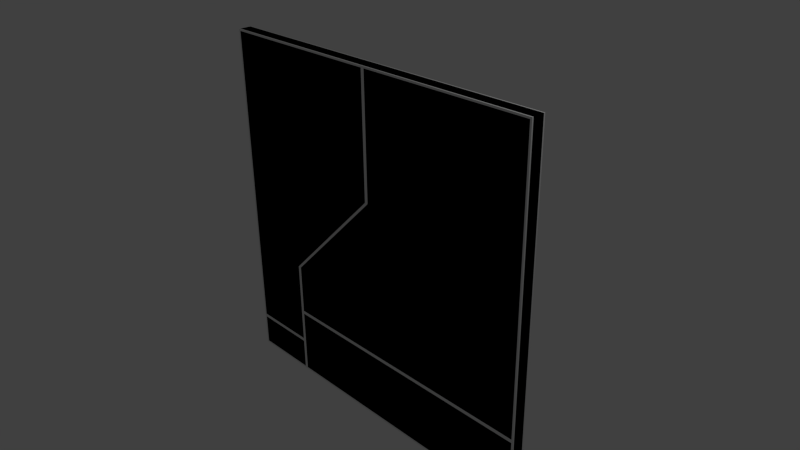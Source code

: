 # Source: w_D_5x5_L_ZO_3.blend  (saved by Blender 2.69.0; exported with 4.5.12 LTS)
import bpy
from mathutils import Matrix  # noqa: F401  (used for matrix-valued properties, if any)

bpy.ops.wm.read_factory_settings(use_empty=True)
scene = bpy.context.scene
scene.name = 'Scene'

# ---- collections
col_collection_1 = bpy.data.collections.new('Collection 1'); scene.collection.children.link(col_collection_1)

# ---- materials (node trees are filled in below, after node groups)
mat_material = bpy.data.materials.new('Material')
mat_material.alpha_threshold = 0.0
mat_material.use_transparent_shadow = False
mat_material.roughness = 0.5
mat_material.line_color = (0.0, 0.0, 0.0, 1.0)
mat_material_001 = bpy.data.materials.new('Material.001')
mat_material_001.alpha_threshold = 0.0
mat_material_001.use_transparent_shadow = False
mat_material_001.roughness = 0.5
mat_material_001.line_color = (0.0, 0.0, 0.0, 1.0)

# ---- material node trees

# ---- world
world_world = bpy.data.worlds.new('World'); scene.world = world_world
world_world.color = (0.05088, 0.05088, 0.05088)
world_world.use_sun_shadow = False
world_world.sun_shadow_jitter_overblur = 0.0
world_world.cycles.sampling_method = 'MANUAL'
world_world.cycles.sample_map_resolution = 256

# ---- cameras
cam_camera = bpy.data.cameras.new('Camera')
cam_camera.clip_end = 100.0
cam_camera.lens = 35.0
cam_camera.sensor_width = 32.0
cam_camera.sensor_height = 18.0
cam_camera.ortho_scale = 7.314
cam_camera.dof.focus_distance = 0.0
cam_camera.dof.aperture_fstop = 128.0

# ---- lights
light_lamp = bpy.data.lights.new('Lamp', 'POINT')
light_lamp.transmission_factor = 0.0
light_lamp.cutoff_distance = 30.0
light_lamp.energy = 100.0
light_lamp.shadow_buffer_clip_start = 1.001
light_lamp.shadow_soft_size = 0.1
light_lamp.shadow_maximum_resolution = 0.006
light_lamp.use_absolute_resolution = True
light_lamp.cycles.use_multiple_importance_sampling = False

# ---- meshes
me_cube = bpy.data.meshes.new('Cube')
me_cube.from_pydata([(2.5, 0.08, -2.5), (2.5, 0.08, 2.5), (-1.475, 0.1, -2.475), (0.025, 0.1, 2.475), (2.475, 0.1, 2.475), (2.475, 0.1, -2.475), (2.5, 0.08, -0.75), (2.5, 0.08, 0.75), (-1.525, 0.1, -2.475), (-2.475, 0.1, -2.475), (0.025, 0.1, 0.75), (-1.475, 0.1, -0.75), (-2.5, 0.08, 0.75), (2.475, 0.1, -0.75), (2.475, 0.1, 0.75), (-2.475, 0.1, 2.475), (-1.5, 0.08, -2.5), (-2.5, 0.08, -0.75), (-2.5, 0.08, -2.5), (-2.5, 0.08, 2.5), (-0.025, 0.1, 2.475), (-1.192e-06, 0.08, 2.5), (-1.525, 0.1, -0.75), (-0.025, 0.1, 0.75), (-2.475, 0.1, 0.75), (-2.475, 0.1, -0.75), (-1.5, 0.08, -0.75), (-1.192e-06, 0.08, 0.75), (-2.5, 0.08, -1.5), (-1.525, 0.1, -1.5), (2.5, 0.08, -1.5), (-1.475, 0.1, -1.475), (2.475, 0.1, -1.525), (-2.475, 0.1, -1.5), (-1.5, 0.08, -1.5), (-1.475, 0.1, -1.525), (2.475, 0.1, -1.475), (-2.5, 0.08, -2.0), (-1.475, 0.1, -2.0), (-2.475, 0.1, -2.025), (-1.525, 0.1, -2.025), (2.5, 0.08, -2.0), (2.475, 0.1, -2.0), (-1.5, 0.08, -2.0), (-2.475, 0.1, -1.975), (-1.525, 0.1, -1.975), (2.5, -0.08, -2.5), (2.5, -0.08, 2.5), (-1.475, -0.1, -2.475), (0.025, -0.1, 2.475), (2.475, -0.1, 2.475), (2.475, -0.1, -2.475), (2.5, -0.08, -0.75), (2.5, -0.08, 0.75), (-1.525, -0.1, -2.475), (-2.475, -0.1, -2.475), (0.025, -0.1, 0.75), (-1.475, -0.1, -0.75), (-2.5, -0.08, 0.75), (2.475, -0.1, -0.75), (2.475, -0.1, 0.75), (-2.475, -0.1, 2.475), (-1.5, -0.08, -2.5), (-2.5, -0.08, -0.75), (-2.5, -0.08, -2.5), (-2.5, -0.08, 2.5), (-0.025, -0.1, 2.475), (-1.192e-06, -0.08, 2.5), (-1.525, -0.1, -0.75), (-0.025, -0.1, 0.75), (-2.475, -0.1, 0.75), (-2.475, -0.1, -0.75), (-1.5, -0.08, -0.75), (-1.192e-06, -0.08, 0.75), (-2.5, -0.08, -1.5), (-1.525, -0.1, -1.5), (2.5, -0.08, -1.5), (-1.475, -0.1, -1.475), (2.475, -0.1, -1.525), (-2.475, -0.1, -1.5), (-1.5, -0.08, -1.5), (-1.475, -0.1, -1.525), (2.475, -0.1, -1.475), (-2.5, -0.08, -2.0), (-1.475, -0.1, -2.0), (-2.475, -0.1, -2.025), (-1.525, -0.1, -2.025), (2.5, -0.08, -2.0), (2.475, -0.1, -2.0), (-1.5, -0.08, -2.0), (-2.475, -0.1, -1.975), (-1.525, -0.1, -1.975)], [], [(28, 17, 25, 33), (74, 28, 37, 83), (1, 7, 14, 4), (52, 6, 7, 53), (19, 21, 20, 15), (10, 3, 4, 14), (43, 16, 8, 40), (58, 12, 17, 63), (46, 0, 41, 87), (76, 30, 6, 52), (16, 18, 9, 8), (21, 27, 23, 20), (27, 26, 22, 23), (11, 10, 14, 13), (63, 17, 28, 74), (41, 0, 5, 42), (12, 19, 15, 24), (40, 8, 9, 39), (7, 6, 13, 14), (23, 22, 25, 24), (31, 11, 13, 36), (17, 12, 24, 25), (20, 23, 24, 15), (21, 1, 4, 3), (0, 16, 2, 5), (65, 67, 21, 19), (46, 62, 16, 0), (27, 21, 3, 10), (34, 26, 11, 31), (26, 27, 10, 11), (47, 1, 21, 67), (43, 34, 35, 38), (38, 35, 32, 42), (22, 29, 33, 25), (53, 7, 1, 47), (6, 30, 36, 13), (26, 34, 29, 22), (65, 19, 12, 58), (37, 28, 33, 44), (32, 35, 34, 30), (31, 36, 30, 34), (18, 37, 39, 9), (87, 41, 30, 76), (2, 38, 42, 5), (16, 43, 38, 2), (29, 45, 44, 33), (83, 37, 18, 64), (30, 41, 42, 32), (34, 43, 45, 29), (40, 39, 37, 43), (44, 45, 43, 37), (74, 79, 71, 63), (47, 50, 60, 53), (65, 61, 66, 67), (56, 60, 50, 49), (89, 86, 54, 62), (62, 54, 55, 64), (67, 66, 69, 73), (73, 69, 68, 72), (57, 59, 60, 56), (87, 88, 51, 46), (58, 70, 61, 65), (86, 85, 55, 54), (53, 60, 59, 52), (69, 70, 71, 68), (77, 82, 59, 57), (63, 71, 70, 58), (66, 61, 70, 69), (67, 49, 50, 47), (46, 51, 48, 62), (73, 56, 49, 67), (80, 77, 57, 72), (72, 57, 56, 73), (89, 84, 81, 80), (84, 88, 78, 81), (68, 71, 79, 75), (52, 59, 82, 76), (72, 68, 75, 80), (83, 90, 79, 74), (78, 76, 80, 81), (77, 80, 76, 82), (64, 55, 85, 83), (48, 51, 88, 84), (62, 48, 84, 89), (75, 79, 90, 91), (76, 78, 88, 87), (80, 75, 91, 89), (86, 89, 83, 85), (90, 83, 89, 91), (64, 18, 16, 62)])
_uv = me_cube.uv_layers.new(name='UVMap')
_uv.uv.foreach_set('vector', [0.896, 0.4934, 0.823, 0.4934, 0.8133, 0.48, 0.879, 0.48, 0.593, 0.896, 0.6086, 0.896, 0.6086, 0.9447, 0.593, 0.9447, 0.5066, 0.00661, 0.677, 0.006609, 0.6794, 0.03386, 0.5283, 0.03386, 0.5354, 0.677, 0.551, 0.677, 0.551, 0.823, 0.5354, 0.823, 0.5066, 0.4934, 0.5066, 0.25, 0.5307, 0.2868, 0.5307, 0.48, 0.6794, 0.2271, 0.5283, 0.2271, 0.5283, 0.03386, 0.6794, 0.03386, 0.9447, 0.396, 0.9934, 0.396, 0.9866, 0.4077, 0.9515, 0.4077, 0.593, 0.677, 0.6086, 0.677, 0.6086, 0.823, 0.593, 0.823, 0.5354, 0.5066, 0.551, 0.5066, 0.551, 0.5553, 0.5354, 0.5553, 0.5354, 0.604, 0.551, 0.604, 0.551, 0.677, 0.5354, 0.677, 0.9934, 0.396, 0.9934, 0.4934, 0.9866, 0.4817, 0.9866, 0.4077, 0.5066, 0.25, 0.677, 0.25, 0.6819, 0.2868, 0.5307, 0.2868, 0.677, 0.25, 0.823, 0.396, 0.8133, 0.4051, 0.6819, 0.2868, 0.8108, 0.3453, 0.6794, 0.2271, 0.6794, 0.03386, 0.8108, 0.03386, 0.593, 0.823, 0.6086, 0.823, 0.6086, 0.896, 0.593, 0.896, 0.9447, 0.006609, 0.9934, 0.006609, 0.9822, 0.02827, 0.9447, 0.02827, 0.677, 0.4934, 0.5066, 0.4934, 0.5307, 0.48, 0.6819, 0.48, 0.9515, 0.4077, 0.9866, 0.4077, 0.9866, 0.4817, 0.9515, 0.4817, 0.677, 0.006609, 0.823, 0.006609, 0.8108, 0.03386, 0.6794, 0.03386, 0.6819, 0.2868, 0.8133, 0.4051, 0.8133, 0.48, 0.6819, 0.48, 0.8744, 0.3453, 0.8108, 0.3453, 0.8108, 0.03386, 0.8744, 0.03386, 0.823, 0.4934, 0.677, 0.4934, 0.6819, 0.48, 0.8133, 0.48, 0.5307, 0.2868, 0.6819, 0.2868, 0.6819, 0.48, 0.5307, 0.48, 0.5066, 0.25, 0.5066, 0.00661, 0.5283, 0.03386, 0.5283, 0.2271, 0.9934, 0.006609, 0.9934, 0.396, 0.9822, 0.3744, 0.9822, 0.02827, 0.5642, 0.9934, 0.5642, 0.75, 0.5798, 0.75, 0.5798, 0.9934, 0.5222, 0.5066, 0.5222, 0.896, 0.5066, 0.896, 0.5066, 0.5066, 0.677, 0.25, 0.5066, 0.25, 0.5283, 0.2271, 0.6794, 0.2271, 0.896, 0.396, 0.823, 0.396, 0.8108, 0.3453, 0.8744, 0.3453, 0.823, 0.396, 0.677, 0.25, 0.6794, 0.2271, 0.8108, 0.3453, 0.5642, 0.5066, 0.5798, 0.5066, 0.5798, 0.75, 0.5642, 0.75, 0.9447, 0.396, 0.896, 0.396, 0.9073, 0.3744, 0.9447, 0.3744, 0.9447, 0.3744, 0.9073, 0.3744, 0.9073, 0.02827, 0.9447, 0.02827, 0.8133, 0.4051, 0.879, 0.4051, 0.879, 0.48, 0.8133, 0.48, 0.5354, 0.823, 0.551, 0.823, 0.551, 0.9934, 0.5354, 0.9934, 0.823, 0.006609, 0.896, 0.006609, 0.8744, 0.03386, 0.8108, 0.03386, 0.823, 0.396, 0.896, 0.396, 0.879, 0.4051, 0.8133, 0.4051, 0.593, 0.5066, 0.6086, 0.5066, 0.6086, 0.677, 0.593, 0.677, 0.9447, 0.4934, 0.896, 0.4934, 0.879, 0.48, 0.9206, 0.48, 0.9073, 0.02827, 0.9073, 0.3744, 0.896, 0.396, 0.896, 0.006609, 0.8744, 0.3453, 0.8744, 0.03386, 0.896, 0.006609, 0.896, 0.396, 0.9934, 0.4934, 0.9447, 0.4934, 0.9515, 0.4817, 0.9866, 0.4817, 0.5354, 0.5553, 0.551, 0.5553, 0.551, 0.604, 0.5354, 0.604, 0.9822, 0.3744, 0.9447, 0.3744, 0.9447, 0.02827, 0.9822, 0.02827, 0.9934, 0.396, 0.9447, 0.396, 0.9447, 0.3744, 0.9822, 0.3744, 0.879, 0.4051, 0.9206, 0.4051, 0.9206, 0.48, 0.879, 0.48, 0.593, 0.9447, 0.6086, 0.9447, 0.6086, 0.9934, 0.593, 0.9934, 0.896, 0.006609, 0.9447, 0.006609, 0.9447, 0.02827, 0.9073, 0.02827, 0.896, 0.396, 0.9447, 0.396, 0.9206, 0.4051, 0.879, 0.4051, 0.9515, 0.4077, 0.9515, 0.4817, 0.9447, 0.4934, 0.9447, 0.396, 0.9206, 0.48, 0.9206, 0.4051, 0.9447, 0.396, 0.9447, 0.4934, 0.104, 0.4934, 0.121, 0.48, 0.1867, 0.48, 0.177, 0.4934, 0.4934, 0.006609, 0.4717, 0.03386, 0.3206, 0.03386, 0.323, 0.00661, 0.4934, 0.4934, 0.4693, 0.48, 0.4693, 0.2868, 0.4934, 0.25, 0.3206, 0.2271, 0.3206, 0.03386, 0.4717, 0.03386, 0.4717, 0.2271, 0.05529, 0.396, 0.04847, 0.4077, 0.01342, 0.4077, 0.006609, 0.396, 0.006609, 0.396, 0.01342, 0.4077, 0.01342, 0.4817, 0.006609, 0.4934, 0.4934, 0.25, 0.4693, 0.2868, 0.3181, 0.2868, 0.323, 0.25, 0.323, 0.25, 0.3181, 0.2868, 0.1867, 0.4051, 0.177, 0.396, 0.1892, 0.3453, 0.1892, 0.03386, 0.3206, 0.03386, 0.3206, 0.2271, 0.05529, 0.00661, 0.05529, 0.02827, 0.01783, 0.02827, 0.006609, 0.00661, 0.323, 0.4934, 0.3181, 0.48, 0.4693, 0.48, 0.4934, 0.4934, 0.04847, 0.4077, 0.04847, 0.4817, 0.01342, 0.4817, 0.01342, 0.4077, 0.323, 0.00661, 0.3206, 0.03386, 0.1892, 0.03386, 0.177, 0.00661, 0.3181, 0.2868, 0.3181, 0.48, 0.1867, 0.48, 0.1867, 0.4051, 0.1256, 0.3453, 0.1256, 0.03386, 0.1892, 0.03386, 0.1892, 0.3453, 0.177, 0.4934, 0.1867, 0.48, 0.3181, 0.48, 0.323, 0.4934, 0.4693, 0.2868, 0.4693, 0.48, 0.3181, 0.48, 0.3181, 0.2868, 0.4934, 0.25, 0.4717, 0.2271, 0.4717, 0.03386, 0.4934, 0.006609, 0.006609, 0.00661, 0.01783, 0.02827, 0.01783, 0.3744, 0.006609, 0.396, 0.323, 0.25, 0.3206, 0.2271, 0.4717, 0.2271, 0.4934, 0.25, 0.104, 0.396, 0.1256, 0.3453, 0.1892, 0.3453, 0.177, 0.396, 0.177, 0.396, 0.1892, 0.3453, 0.3206, 0.2271, 0.323, 0.25, 0.05529, 0.396, 0.05529, 0.3744, 0.09275, 0.3744, 0.104, 0.396, 0.05529, 0.3744, 0.05529, 0.02827, 0.09275, 0.02827, 0.09275, 0.3744, 0.1867, 0.4051, 0.1867, 0.48, 0.121, 0.48, 0.121, 0.4051, 0.177, 0.00661, 0.1892, 0.03386, 0.1256, 0.03386, 0.104, 0.00661, 0.177, 0.396, 0.1867, 0.4051, 0.121, 0.4051, 0.104, 0.396, 0.05529, 0.4934, 0.07938, 0.48, 0.121, 0.48, 0.104, 0.4934, 0.09275, 0.02827, 0.104, 0.00661, 0.104, 0.396, 0.09275, 0.3744, 0.1256, 0.3453, 0.104, 0.396, 0.104, 0.00661, 0.1256, 0.03386, 0.006609, 0.4934, 0.01342, 0.4817, 0.04847, 0.4817, 0.05529, 0.4934, 0.01783, 0.3744, 0.01783, 0.02827, 0.05529, 0.02827, 0.05529, 0.3744, 0.006609, 0.396, 0.01783, 0.3744, 0.05529, 0.3744, 0.05529, 0.396, 0.121, 0.4051, 0.121, 0.48, 0.07938, 0.48, 0.07938, 0.4051, 0.104, 0.00661, 0.09275, 0.02827, 0.05529, 0.02827, 0.05529, 0.00661, 0.104, 0.396, 0.121, 0.4051, 0.07938, 0.4051, 0.05529, 0.396, 0.04847, 0.4077, 0.05529, 0.396, 0.05529, 0.4934, 0.04847, 0.4817, 0.07938, 0.48, 0.05529, 0.4934, 0.05529, 0.396, 0.07938, 0.4051, 0.5222, 0.9934, 0.5066, 0.9934, 0.5066, 0.896, 0.5222, 0.896])
_uv.active_render = True
_uv = me_cube.uv_layers.new(name='UV coord')
_uv.uv.foreach_set('vector', [0.896, 0.4934, 0.823, 0.4934, 0.8133, 0.48, 0.879, 0.48, 0.593, 0.896, 0.6086, 0.896, 0.6086, 0.9447, 0.593, 0.9447, 0.5066, 0.00661, 0.677, 0.006609, 0.6794, 0.03386, 0.5283, 0.03386, 0.5354, 0.677, 0.551, 0.677, 0.551, 0.823, 0.5354, 0.823, 0.5066, 0.4934, 0.5066, 0.25, 0.5307, 0.2868, 0.5307, 0.48, 0.6794, 0.2271, 0.5283, 0.2271, 0.5283, 0.03386, 0.6794, 0.03386, 0.9447, 0.396, 0.9934, 0.396, 0.9866, 0.4077, 0.9515, 0.4077, 0.593, 0.677, 0.6086, 0.677, 0.6086, 0.823, 0.593, 0.823, 0.5354, 0.5066, 0.551, 0.5066, 0.551, 0.5553, 0.5354, 0.5553, 0.5354, 0.604, 0.551, 0.604, 0.551, 0.677, 0.5354, 0.677, 0.9934, 0.396, 0.9934, 0.4934, 0.9866, 0.4817, 0.9866, 0.4077, 0.5066, 0.25, 0.677, 0.25, 0.6819, 0.2868, 0.5307, 0.2868, 0.677, 0.25, 0.823, 0.396, 0.8133, 0.4051, 0.6819, 0.2868, 0.8108, 0.3453, 0.6794, 0.2271, 0.6794, 0.03386, 0.8108, 0.03386, 0.593, 0.823, 0.6086, 0.823, 0.6086, 0.896, 0.593, 0.896, 0.9447, 0.006609, 0.9934, 0.006609, 0.9822, 0.02827, 0.9447, 0.02827, 0.677, 0.4934, 0.5066, 0.4934, 0.5307, 0.48, 0.6819, 0.48, 0.9515, 0.4077, 0.9866, 0.4077, 0.9866, 0.4817, 0.9515, 0.4817, 0.677, 0.006609, 0.823, 0.006609, 0.8108, 0.03386, 0.6794, 0.03386, 0.6819, 0.2868, 0.8133, 0.4051, 0.8133, 0.48, 0.6819, 0.48, 0.8744, 0.3453, 0.8108, 0.3453, 0.8108, 0.03386, 0.8744, 0.03386, 0.823, 0.4934, 0.677, 0.4934, 0.6819, 0.48, 0.8133, 0.48, 0.5307, 0.2868, 0.6819, 0.2868, 0.6819, 0.48, 0.5307, 0.48, 0.5066, 0.25, 0.5066, 0.00661, 0.5283, 0.03386, 0.5283, 0.2271, 0.9934, 0.006609, 0.9934, 0.396, 0.9822, 0.3744, 0.9822, 0.02827, 0.5642, 0.9934, 0.5642, 0.75, 0.5798, 0.75, 0.5798, 0.9934, 0.5222, 0.5066, 0.5222, 0.896, 0.5066, 0.896, 0.5066, 0.5066, 0.677, 0.25, 0.5066, 0.25, 0.5283, 0.2271, 0.6794, 0.2271, 0.896, 0.396, 0.823, 0.396, 0.8108, 0.3453, 0.8744, 0.3453, 0.823, 0.396, 0.677, 0.25, 0.6794, 0.2271, 0.8108, 0.3453, 0.5642, 0.5066, 0.5798, 0.5066, 0.5798, 0.75, 0.5642, 0.75, 0.9447, 0.396, 0.896, 0.396, 0.9073, 0.3744, 0.9447, 0.3744, 0.9447, 0.3744, 0.9073, 0.3744, 0.9073, 0.02827, 0.9447, 0.02827, 0.8133, 0.4051, 0.879, 0.4051, 0.879, 0.48, 0.8133, 0.48, 0.5354, 0.823, 0.551, 0.823, 0.551, 0.9934, 0.5354, 0.9934, 0.823, 0.006609, 0.896, 0.006609, 0.8744, 0.03386, 0.8108, 0.03386, 0.823, 0.396, 0.896, 0.396, 0.879, 0.4051, 0.8133, 0.4051, 0.593, 0.5066, 0.6086, 0.5066, 0.6086, 0.677, 0.593, 0.677, 0.9447, 0.4934, 0.896, 0.4934, 0.879, 0.48, 0.9206, 0.48, 0.9073, 0.02827, 0.9073, 0.3744, 0.896, 0.396, 0.896, 0.006609, 0.8744, 0.3453, 0.8744, 0.03386, 0.896, 0.006609, 0.896, 0.396, 0.9934, 0.4934, 0.9447, 0.4934, 0.9515, 0.4817, 0.9866, 0.4817, 0.5354, 0.5553, 0.551, 0.5553, 0.551, 0.604, 0.5354, 0.604, 0.9822, 0.3744, 0.9447, 0.3744, 0.9447, 0.02827, 0.9822, 0.02827, 0.9934, 0.396, 0.9447, 0.396, 0.9447, 0.3744, 0.9822, 0.3744, 0.879, 0.4051, 0.9206, 0.4051, 0.9206, 0.48, 0.879, 0.48, 0.593, 0.9447, 0.6086, 0.9447, 0.6086, 0.9934, 0.593, 0.9934, 0.896, 0.006609, 0.9447, 0.006609, 0.9447, 0.02827, 0.9073, 0.02827, 0.896, 0.396, 0.9447, 0.396, 0.9206, 0.4051, 0.879, 0.4051, 0.9515, 0.4077, 0.9515, 0.4817, 0.9447, 0.4934, 0.9447, 0.396, 0.9206, 0.48, 0.9206, 0.4051, 0.9447, 0.396, 0.9447, 0.4934, 0.104, 0.4934, 0.121, 0.48, 0.1867, 0.48, 0.177, 0.4934, 0.4934, 0.006609, 0.4717, 0.03386, 0.3206, 0.03386, 0.323, 0.00661, 0.4934, 0.4934, 0.4693, 0.48, 0.4693, 0.2868, 0.4934, 0.25, 0.3206, 0.2271, 0.3206, 0.03386, 0.4717, 0.03386, 0.4717, 0.2271, 0.05529, 0.396, 0.04847, 0.4077, 0.01342, 0.4077, 0.006609, 0.396, 0.006609, 0.396, 0.01342, 0.4077, 0.01342, 0.4817, 0.006609, 0.4934, 0.4934, 0.25, 0.4693, 0.2868, 0.3181, 0.2868, 0.323, 0.25, 0.323, 0.25, 0.3181, 0.2868, 0.1867, 0.4051, 0.177, 0.396, 0.1892, 0.3453, 0.1892, 0.03386, 0.3206, 0.03386, 0.3206, 0.2271, 0.05529, 0.00661, 0.05529, 0.02827, 0.01783, 0.02827, 0.006609, 0.00661, 0.323, 0.4934, 0.3181, 0.48, 0.4693, 0.48, 0.4934, 0.4934, 0.04847, 0.4077, 0.04847, 0.4817, 0.01342, 0.4817, 0.01342, 0.4077, 0.323, 0.00661, 0.3206, 0.03386, 0.1892, 0.03386, 0.177, 0.00661, 0.3181, 0.2868, 0.3181, 0.48, 0.1867, 0.48, 0.1867, 0.4051, 0.1256, 0.3453, 0.1256, 0.03386, 0.1892, 0.03386, 0.1892, 0.3453, 0.177, 0.4934, 0.1867, 0.48, 0.3181, 0.48, 0.323, 0.4934, 0.4693, 0.2868, 0.4693, 0.48, 0.3181, 0.48, 0.3181, 0.2868, 0.4934, 0.25, 0.4717, 0.2271, 0.4717, 0.03386, 0.4934, 0.006609, 0.006609, 0.00661, 0.01783, 0.02827, 0.01783, 0.3744, 0.006609, 0.396, 0.323, 0.25, 0.3206, 0.2271, 0.4717, 0.2271, 0.4934, 0.25, 0.104, 0.396, 0.1256, 0.3453, 0.1892, 0.3453, 0.177, 0.396, 0.177, 0.396, 0.1892, 0.3453, 0.3206, 0.2271, 0.323, 0.25, 0.05529, 0.396, 0.05529, 0.3744, 0.09275, 0.3744, 0.104, 0.396, 0.05529, 0.3744, 0.05529, 0.02827, 0.09275, 0.02827, 0.09275, 0.3744, 0.1867, 0.4051, 0.1867, 0.48, 0.121, 0.48, 0.121, 0.4051, 0.177, 0.00661, 0.1892, 0.03386, 0.1256, 0.03386, 0.104, 0.00661, 0.177, 0.396, 0.1867, 0.4051, 0.121, 0.4051, 0.104, 0.396, 0.05529, 0.4934, 0.07938, 0.48, 0.121, 0.48, 0.104, 0.4934, 0.09275, 0.02827, 0.104, 0.00661, 0.104, 0.396, 0.09275, 0.3744, 0.1256, 0.3453, 0.104, 0.396, 0.104, 0.00661, 0.1256, 0.03386, 0.006609, 0.4934, 0.01342, 0.4817, 0.04847, 0.4817, 0.05529, 0.4934, 0.01783, 0.3744, 0.01783, 0.02827, 0.05529, 0.02827, 0.05529, 0.3744, 0.006609, 0.396, 0.01783, 0.3744, 0.05529, 0.3744, 0.05529, 0.396, 0.121, 0.4051, 0.121, 0.48, 0.07938, 0.48, 0.07938, 0.4051, 0.104, 0.00661, 0.09275, 0.02827, 0.05529, 0.02827, 0.05529, 0.00661, 0.104, 0.396, 0.121, 0.4051, 0.07938, 0.4051, 0.05529, 0.396, 0.04847, 0.4077, 0.05529, 0.396, 0.05529, 0.4934, 0.04847, 0.4817, 0.07938, 0.48, 0.05529, 0.4934, 0.05529, 0.396, 0.07938, 0.4051, 0.5222, 0.9934, 0.5066, 0.9934, 0.5066, 0.896, 0.5222, 0.896])
me_cube.materials.append(mat_material)
me_cube.use_remesh_preserve_volume = False
me_cube.use_remesh_preserve_attributes = False
me_cube.use_mirror_vertex_groups = False
me_cube.update()
me_cube_001 = bpy.data.meshes.new('Cube.001')
me_cube_001.from_pydata([(2.5, 0.1, -2.5), (2.5, -0.1, -2.5), (2.5, 0.1, 2.5), (2.5, -0.1, 2.5), (-2.5, -0.1, 2.5), (-2.5, 0.1, 2.5), (-2.5, -0.1, -2.5), (-2.5, 0.1, -2.5)], [], [(0, 2, 3, 1), (5, 7, 6, 4), (5, 2, 0, 7), (2, 5, 4, 3), (0, 1, 6, 7), (1, 3, 4, 6)])
_uv = me_cube_001.uv_layers.new(name='UVMap')
_uv.uv.foreach_set('vector', [0.5225, 1.0, 0.5225, 0.5, 0.5425, 0.5, 0.5425, 1.0, 0.5025, 1.0, 0.5025, 0.5, 0.5225, 0.5, 0.5225, 1.0, 0.5, 0.5, 0.5, 0.0, 1.0, 1.431e-07, 0.5025, 0.5, 0.545, 1.0, 0.545, 0.5, 0.565, 0.5, 0.565, 1.0, 0.5, 0.5, 0.5, 0.52, 0.0, 0.52, 9.537e-08, 0.5, 0.5425, 1.0, 1.431e-07, 2.146e-07, 0.5, 0.0, 0.5, 0.5])
_uv.active_render = True
_uv = me_cube_001.uv_layers.new(name='UVMap.001')
_uv.uv.foreach_set('vector', [0.5225, 1.0, 0.5225, 0.5, 0.5425, 0.5, 0.5425, 1.0, 0.5025, 1.0, 0.5025, 0.5, 0.5225, 0.5, 0.5225, 1.0, 0.5, 0.5, 0.5, 0.0, 1.0, 1.431e-07, 0.5025, 0.5, 0.545, 1.0, 0.545, 0.5, 0.565, 0.5, 0.565, 1.0, 0.5, 0.5, 0.5, 0.52, 0.0, 0.52, 9.537e-08, 0.5, 0.5425, 1.0, 1.431e-07, 2.146e-07, 0.5, 0.0, 0.5, 0.5])
me_cube_001.materials.append(mat_material_001)
me_cube_001.use_remesh_preserve_volume = False
me_cube_001.use_remesh_preserve_attributes = False
me_cube_001.use_mirror_vertex_groups = False
me_cube_001.update()

# ---- objects
ob_w_d_5x5_l_zo_3 = bpy.data.objects.new('w_D_5x5_L_ZO_3', me_cube)
ob_lamp = bpy.data.objects.new('Lamp', light_lamp)
ob_camera = bpy.data.objects.new('Camera', cam_camera)
ob_ucx_w_d_5x5_l_zo_3 = bpy.data.objects.new('UCX_w_D_5x5_L_ZO_3', me_cube_001)

# ---- transforms, parenting, visibility, modifiers, constraints
ob_w_d_5x5_l_zo_3.location = (0.0, 0.0, 0.0)
ob_w_d_5x5_l_zo_3.lock_rotations_4d = False
ob_w_d_5x5_l_zo_3.empty_display_type = 'ARROWS'
ob_w_d_5x5_l_zo_3.lineart.crease_threshold = 0.0
ob_lamp.location = (4.076, 1.005, 5.904)
ob_lamp.rotation_euler = (0.6503, 0.05522, 1.866)
ob_lamp.lock_rotations_4d = False
ob_lamp.empty_display_type = 'ARROWS'
ob_lamp.color = (0.0, 0.0, 0.0, 0.0)
ob_lamp.hide_viewport = True
ob_lamp.lineart.crease_threshold = 0.0
ob_camera.location = (7.481, -6.508, 5.344)
ob_camera.rotation_euler = (1.109, 0.01082, 0.8149)
ob_camera.lock_rotations_4d = False
ob_camera.empty_display_type = 'ARROWS'
ob_camera.color = (0.0, 0.0, 0.0, 0.0)
ob_camera.hide_viewport = True
ob_camera.display_type = 'WIRE'
ob_camera.lineart.crease_threshold = 0.0
ob_ucx_w_d_5x5_l_zo_3.location = (0.0, 0.0, 0.0)
ob_ucx_w_d_5x5_l_zo_3.lock_rotations_4d = False
ob_ucx_w_d_5x5_l_zo_3.empty_display_type = 'ARROWS'
ob_ucx_w_d_5x5_l_zo_3.hide_viewport = True
ob_ucx_w_d_5x5_l_zo_3.lineart.crease_threshold = 0.0

# ---- collection membership
col_collection_1.objects.link(ob_w_d_5x5_l_zo_3)
col_collection_1.objects.link(ob_lamp)
col_collection_1.objects.link(ob_camera)
col_collection_1.objects.link(ob_ucx_w_d_5x5_l_zo_3)

# ---- scene / render settings (as saved in the file)
scene.camera = ob_camera
scene.frame_start = 1; scene.frame_end = 250; scene.frame_set(0)
scene.render.engine = 'BLENDER_EEVEE_NEXT'
scene.render.image_settings.compression = 90
scene.render.resolution_percentage = 50
scene.render.dither_intensity = 0.0
scene.cycles.use_denoising = False
scene.cycles.samples = 10
scene.cycles.sampling_pattern = 'TABULATED_SOBOL'
scene.cycles.light_sampling_threshold = 0.0
scene.cycles.use_adaptive_sampling = False
scene.cycles.use_light_tree = False
scene.cycles.blur_glossy = 0.0
scene.cycles.volume_bounces = 1
scene.cycles.pixel_filter_type = 'GAUSSIAN'
scene.cycles.sample_clamp_indirect = 0.0
scene.view_settings.view_transform = 'Standard'
bpy.context.view_layer.update()
